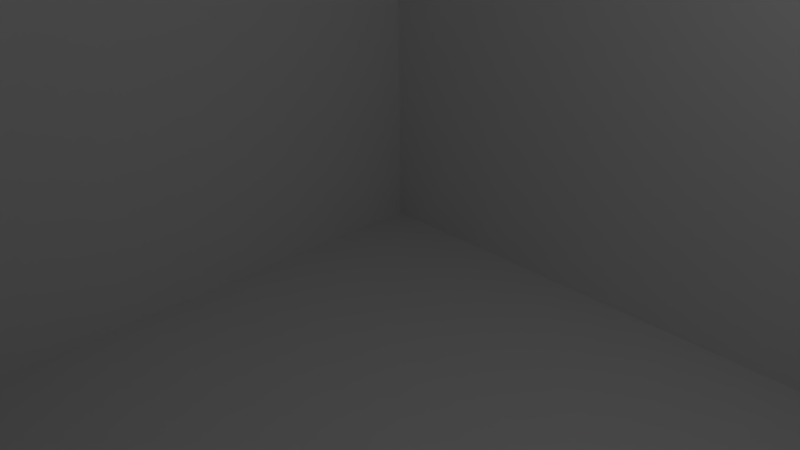 # Source: untitled.blend  (saved by Blender 2.77.0; exported with 4.5.12 LTS)
import bpy
from mathutils import Matrix  # noqa: F401  (used for matrix-valued properties, if any)

bpy.ops.wm.read_factory_settings(use_empty=True)
scene = bpy.context.scene
scene.name = 'Scene'

# ---- collections
col_collection_1 = bpy.data.collections.new('Collection 1'); scene.collection.children.link(col_collection_1)

# ---- materials (node trees are filled in below, after node groups)
mat_material = bpy.data.materials.new('Material')
mat_material.alpha_threshold = 0.0
mat_material.use_transparent_shadow = False
mat_material.roughness = 0.5
mat_material.line_color = (0.0, 0.0, 0.0, 1.0)

# ---- material node trees

# ---- world
world_world = bpy.data.worlds.new('World'); scene.world = world_world
world_world.color = (0.05088, 0.05088, 0.05088)
world_world.use_sun_shadow = False
world_world.sun_shadow_jitter_overblur = 0.0
world_world.cycles.sampling_method = 'MANUAL'

# ---- cameras
cam_camera = bpy.data.cameras.new('Camera')
cam_camera.clip_end = 100.0
cam_camera.lens = 35.0
cam_camera.sensor_width = 32.0
cam_camera.sensor_height = 18.0
cam_camera.ortho_scale = 7.314
cam_camera.dof.focus_distance = 0.0
cam_camera.dof.aperture_fstop = 128.0

# ---- lights
light_lamp = bpy.data.lights.new('Lamp', 'POINT')
light_lamp.transmission_factor = 0.0
light_lamp.cutoff_distance = 30.0
light_lamp.energy = 100.0
light_lamp.shadow_buffer_clip_start = 1.001
light_lamp.shadow_soft_size = 0.1
light_lamp.shadow_maximum_resolution = 0.006
light_lamp.use_absolute_resolution = True

# ---- meshes
me_cube = bpy.data.meshes.new('Cube')
me_cube.from_pydata([(1.0, 1.0, -0.7143), (1.0, -1.0, -0.7143), (-1.0, -1.0, -0.7143), (-1.0, 1.0, -0.7143), (1.0, 1.0, 1.0), (1.0, -1.0, 1.0), (-1.0, -1.0, 1.0), (-1.0, 1.0, 1.0), (0.7143, 0.7143, 1.0), (0.7143, -0.7143, 1.0), (-0.7143, 0.7143, 1.0), (-0.7143, -0.7143, 1.0), (0.5238, 0.5238, -0.7143), (0.5238, -0.5238, -0.7143), (-0.5238, 0.5238, -0.7143), (-0.5238, -0.5238, -0.7143), (0.7143, 0.7143, -0.4286), (0.7143, -0.7143, -0.4286), (-0.7143, 0.7143, -0.4286), (-0.7143, -0.7143, -0.4286)], [], [(2, 3, 14, 15), (7, 6, 11, 10), (0, 4, 5, 1), (1, 5, 6, 2), (2, 6, 7, 3), (4, 0, 3, 7), (11, 9, 17, 19), (4, 7, 10, 8), (6, 5, 9, 11), (5, 4, 8, 9), (12, 13, 15, 14), (1, 2, 15, 13), (3, 0, 12, 14), (0, 1, 13, 12), (16, 18, 19, 17), (9, 8, 16, 17), (10, 11, 19, 18), (8, 10, 18, 16)])
me_cube.materials.append(mat_material)
me_cube.use_remesh_preserve_volume = False
me_cube.use_remesh_preserve_attributes = False
me_cube.use_mirror_vertex_groups = False
me_cube.update()

# ---- objects
ob_cube = bpy.data.objects.new('Cube', me_cube)
ob_lamp = bpy.data.objects.new('Lamp', light_lamp)
ob_camera = bpy.data.objects.new('Camera', cam_camera)

# ---- transforms, parenting, visibility, modifiers, constraints
ob_cube.location = (0.0, 0.0, 0.0)
ob_cube.scale = (10.5, 10.5, 10.5)
ob_cube.lock_rotations_4d = False
ob_cube.empty_display_type = 'ARROWS'
ob_cube.lineart.crease_threshold = 0.0
ob_lamp.location = (4.076, 1.005, 5.904)
ob_lamp.rotation_euler = (0.6503, 0.05522, 1.866)
ob_lamp.lock_rotations_4d = False
ob_lamp.empty_display_type = 'ARROWS'
ob_lamp.color = (0.0, 0.0, 0.0, 0.0)
ob_lamp.lineart.crease_threshold = 0.0
ob_camera.location = (7.481, -6.508, 5.344)
ob_camera.rotation_euler = (1.109, 0.01082, 0.8149)
ob_camera.lock_rotations_4d = False
ob_camera.empty_display_type = 'ARROWS'
ob_camera.color = (0.0, 0.0, 0.0, 0.0)
ob_camera.display_type = 'WIRE'
ob_camera.lineart.crease_threshold = 0.0

# ---- collection membership
col_collection_1.objects.link(ob_cube)
col_collection_1.objects.link(ob_lamp)
col_collection_1.objects.link(ob_camera)

# ---- scene / render settings (as saved in the file)
scene.camera = ob_camera
scene.frame_start = 1; scene.frame_end = 250; scene.frame_set(1)
scene.render.engine = 'BLENDER_EEVEE_NEXT'
scene.render.resolution_percentage = 50
scene.render.dither_intensity = 0.0
scene.cycles.use_denoising = False
scene.cycles.samples = 128
scene.cycles.sampling_pattern = 'TABULATED_SOBOL'
scene.cycles.light_sampling_threshold = 0.0
scene.cycles.use_adaptive_sampling = False
scene.cycles.use_light_tree = False
scene.cycles.blur_glossy = 0.0
scene.cycles.sample_clamp_indirect = 0.0
scene.view_settings.view_transform = 'Standard'
bpy.context.view_layer.update()
